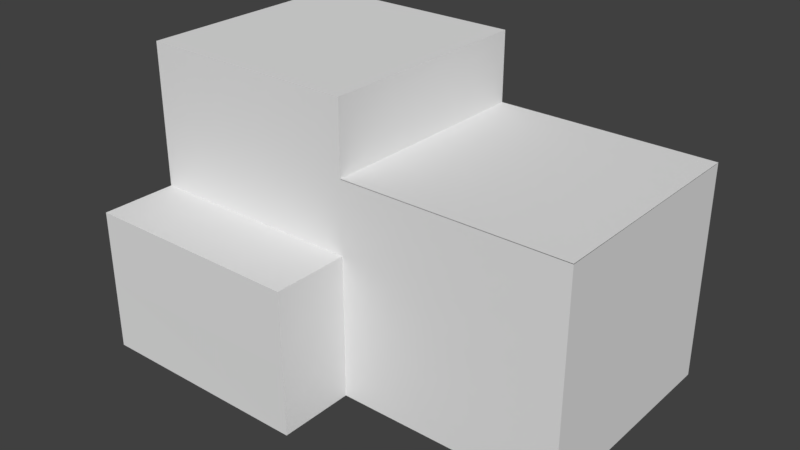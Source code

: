 # Source: diff_colors_containers4.blend  (saved by Blender 2.79.0; exported with 4.5.12 LTS)
import bpy
from mathutils import Matrix  # noqa: F401  (used for matrix-valued properties, if any)

bpy.ops.wm.read_factory_settings(use_empty=True)
scene = bpy.context.scene
scene.name = 'Scene'

# ---- collections
col_collection_1 = bpy.data.collections.new('Collection 1'); scene.collection.children.link(col_collection_1)

# ---- materials (node trees are filled in below, after node groups)
mat_cargos_mat = bpy.data.materials.new('cargos_mat')
mat_cargos_mat.alpha_threshold = 0.0
mat_cargos_mat.use_transparent_shadow = False
mat_cargos_mat.preview_render_type = 'FLAT'
mat_cargos_mat.roughness = 0.5
mat_cargos_mat.line_color = (0.0, 0.0, 0.0, 1.0)

# ---- material node trees

# ---- world
world_world = bpy.data.worlds.new('World'); scene.world = world_world
world_world.color = (0.05088, 0.05088, 0.05088)
world_world.use_sun_shadow = False
world_world.sun_shadow_jitter_overblur = 0.0
world_world.cycles.sampling_method = 'MANUAL'

# ---- meshes
me_cargos = bpy.data.meshes.new('cargos')
me_cargos.from_pydata([(0.4792, -0.955, -0.4559), (0.4792, -0.004716, -0.1496), (0.1536, -0.955, -0.1496), (0.4792, -0.9555, -0.1496), (0.4792, -0.955, -0.7624), (0.4792, -0.004716, -0.456), (0.1536, -0.955, -0.456), (0.1536, -0.955, -0.7622), (0.1534, -0.955, 0.4645), (0.1534, -0.955, 0.158), (0.1534, -0.004716, -0.4557), (-0.1731, -0.955, 0.4645), (-0.1731, -0.955, 0.158), (-0.4988, -0.955, 0.4643), (-0.4988, -0.955, -0.1488), (-0.1731, -0.9555, -0.1488), (-0.1731, -0.955, -0.762), (-0.4988, -0.955, -0.4557), (-0.1731, -0.9555, -0.4557), (-0.4989, -0.955, 0.158), (-0.8246, -0.955, 0.4643), (-0.8244, -0.004869, 0.4643), (-0.8246, -0.955, 0.1582), (-0.8246, -0.955, -0.1488), (-0.4989, -0.955, -0.762), (-0.8246, -0.955, -0.4557), (-0.8244, -0.955, -0.7618), (0.4764, -0.005493, -0.7614), (0.1524, -0.006592, -0.7619), (0.1527, -0.004803, 0.1578), (-0.173, -0.004803, 0.4641), (0.1527, -0.005325, 0.4641), (0.1527, -0.004803, -0.1487), (0.1527, 0.9455, 0.1576), (0.1527, 0.9455, -0.1485), (0.1527, 0.9455, -0.4555), (0.1527, 0.9455, -0.7624), (-0.1728, 0.9453, -0.7624), (-0.4989, -0.004803, 0.4642), (-0.1732, 0.9455, 0.1581), (-0.4987, 0.9453, 0.1581), (-0.1732, 0.9455, -0.149), (-0.4987, 0.9453, -0.149), (-0.1732, 0.9455, -0.4558), (-0.4987, 0.9453, -0.4558), (-0.4987, 0.9453, -0.7619), (-0.8239, 0.9453, 0.1581), (-0.8239, 0.9453, -0.149), (-0.8239, 0.9453, -0.4558), (-0.8238, 0.9453, -0.7619), (-0.173, -0.004798, 0.1596), (0.1527, -0.00532, 0.1596), (0.1527, 0.9455, 0.1596), (-0.1732, 0.9455, 0.1597), (-0.4988, 0.9453, 0.1597), (-0.8239, 0.9453, 0.1597), (-0.4989, -0.004798, 0.1597), (-0.8245, -0.004864, 0.1598)], [], [(3, 2, 6, 0), (31, 51, 50, 30), (43, 37, 45, 44), (1, 5, 10, 32), (1, 32, 2, 3), (6, 18, 16, 7), (9, 12, 15, 2), (19, 22, 23, 14), (18, 17, 24, 16), (8, 11, 12, 9), (33, 34, 41, 39), (17, 25, 26, 24), (42, 44, 48, 47), (0, 6, 7, 4), (8, 31, 30, 11), (11, 30, 38, 13), (20, 13, 38, 21), (41, 43, 44, 42), (35, 36, 37, 43), (39, 41, 42, 40), (11, 13, 19, 12), (29, 9, 2, 32), (1, 3, 0, 5), (34, 35, 43, 41), (13, 20, 22, 19), (8, 9, 29, 31), (12, 19, 14, 15), (2, 15, 18, 6), (34, 32, 10, 35), (36, 35, 10, 28), (15, 14, 17, 18), (44, 45, 49, 48), (40, 42, 47, 46), (14, 23, 25, 17), (29, 32, 34, 33), (0, 4, 27, 5), (10, 5, 27, 28), (52, 53, 50, 51), (54, 55, 57, 56), (54, 56, 50, 53), (30, 50, 56, 38), (38, 56, 57, 21), (21, 57, 55, 47, 48, 49, 26, 25, 23, 22, 20)])
_uv = me_cargos.uv_layers.new(name='UVTex')
_uv.uv.foreach_set('vector', [0.9981, 0.7507, 0.7243, 0.7507, 0.7243, 0.8719, 0.9981, 0.8719, 0.9985, 0.999, 0.9989, 0.872, 0.7258, 0.8719, 0.7258, 0.999, 0.7253, 0.1233, 0.7239, 0.2482, 0.9986, 0.248, 0.9997, 0.1233, 0.9994, 0.9992, 0.9994, 0.8717, 0.7266, 0.8718, 0.7261, 0.9995, 0.005343, 0.8771, 0.005413, 0.9965, 0.7204, 0.9962, 0.7209, 0.8771, 0.9992, 0.6216, 0.7251, 0.6215, 0.7252, 0.501, 0.9994, 0.501, 0.9986, 0.5005, 0.7236, 0.5005, 0.7227, 0.6233, 0.9979, 0.623, 0.7234, 0.3692, 0.9985, 0.3693, 0.9985, 0.2483, 0.7233, 0.2483, 0.7225, 0.7501, 0.9976, 0.7501, 0.9986, 0.8715, 0.7237, 0.8715, 0.9987, 0.8711, 0.7255, 0.8714, 0.7243, 0.7507, 0.9987, 0.7507, 0.9982, 0.9994, 0.9967, 0.8709, 0.7237, 0.8707, 0.7252, 0.9995, 0.9976, 0.7501, 0.7231, 0.7501, 0.7243, 0.8714, 0.9986, 0.8715, 0.9984, 0.7496, 0.9977, 0.6216, 0.7244, 0.6216, 0.7251, 0.7496, 0.9979, 0.000835, 0.726, 0.0008924, 0.726, 0.1216, 0.9979, 0.1216, 0.7203, 0.9965, 0.00574, 0.9968, 0.005343, 0.8773, 0.7204, 0.8773, 0.7188, 0.127, 0.003302, 0.127, 0.003302, 0.2469, 0.7188, 0.2468, 0.7182, 0.3757, 0.7182, 0.4957, 0.003135, 0.4958, 0.003188, 0.3756, 0.9995, 0.1229, 0.9983, 0.2482, 0.7239, 0.2482, 0.725, 0.123, 1.0, 0.3695, 1.0, 0.4978, 0.7281, 0.4978, 0.7278, 0.3694, 0.9999, 0.6221, 0.9999, 0.749, 0.7261, 0.749, 0.7261, 0.6221, 0.7248, 0.12, 0.9988, 0.1199, 1.0, 0.001345, 0.7261, 0.001345, 0.003638, 0.7487, 0.7207, 0.7488, 0.7207, 0.6268, 0.003638, 0.6271, 0.005606, 0.7508, 0.7219, 0.7508, 0.7215, 0.8732, 0.005606, 0.8731, 1.0, 0.4975, 1.0, 0.3695, 0.7278, 0.3694, 0.7278, 0.4973, 0.9979, 0.2482, 0.7229, 0.2482, 0.7237, 0.3697, 0.9986, 0.3698, 0.7215, 0.8733, 0.7214, 0.7508, 0.005606, 0.7508, 0.006133, 0.8732, 0.9986, 0.501, 0.7251, 0.501, 0.7252, 0.6215, 0.9986, 0.6215, 0.9983, 0.2485, 0.7263, 0.2484, 0.7259, 0.3689, 0.9979, 0.3689, 0.006828, 0.2502, 0.7196, 0.2495, 0.7196, 0.3717, 0.006828, 0.3724, 0.7188, 0.3732, 0.7188, 0.2534, 0.004235, 0.253, 0.003826, 0.374, 0.9979, 0.1216, 0.726, 0.1216, 0.726, 0.000835, 0.9979, 0.000835, 0.9987, 0.999, 0.9971, 0.871, 0.7247, 0.871, 0.7264, 0.999, 0.9987, 0.4979, 0.9996, 0.37, 0.7249, 0.37, 0.7239, 0.4979, 0.9975, 0.5004, 0.7216, 0.5004, 0.7225, 0.6234, 0.9984, 0.6234, 0.7185, 0.8742, 0.7185, 0.751, 0.006301, 0.7517, 0.006301, 0.8748, 0.7195, 0.1242, 0.719, 0.0005861, 0.007755, 0.001166, 0.007442, 0.1235, 0.9998, 0.1239, 0.7202, 0.1235, 0.7209, 0.0008562, 0.9995, 0.0009301, 0.002, 0.628, 0.002, 0.7486, 0.7225, 0.7485, 0.7229, 0.628, 0.7196, 0.876, 0.7195, 0.9979, 0.001453, 0.998, 0.002434, 0.8759, 0.7217, 0.7493, 0.72, 0.6258, 0.003302, 0.627, 0.002, 0.7486, 0.7226, 0.1221, 0.7229, 0.2478, 0.999, 0.2478, 0.9989, 0.1219, 0.9985, 0.3698, 0.9985, 0.4973, 0.7255, 0.4973, 0.7255, 0.3698, 0.0105, 0.3698, 0.02091, 0.5536, 0.004521, 1.001, 0.5481, 0.9965, 1.002, 0.9982, 0.9746, 0.8491, 0.9777, 0.7136, 0.9625, 0.5954, 0.9263, 0.3707, 0.6479, 0.3646, 0.2509, 0.3607])
_ca = me_cargos.color_attributes.new('Col', 'BYTE_COLOR', 'CORNER')
_ca.data.foreach_set('color', [1.0, 1.0, 1.0, 1.0, 1.0, 1.0, 1.0, 1.0, 1.0, 1.0, 1.0, 1.0, 1.0, 1.0, 1.0, 1.0, 1.0, 1.0, 1.0, 1.0, 1.0, 1.0, 1.0, 1.0, 1.0, 1.0, 1.0, 1.0, 1.0, 1.0, 1.0, 1.0, 1.0, 1.0, 1.0, 1.0, 1.0, 1.0, 1.0, 1.0, 1.0, 1.0, 1.0, 1.0, 1.0, 1.0, 1.0, 1.0, 1.0, 1.0, 1.0, 1.0, 1.0, 1.0, 1.0, 1.0, 1.0, 1.0, 1.0, 1.0, 1.0, 1.0, 1.0, 1.0, 1.0, 1.0, 1.0, 1.0, 1.0, 1.0, 1.0, 1.0, 1.0, 1.0, 1.0, 1.0, 1.0, 1.0, 1.0, 1.0, 1.0, 1.0, 1.0, 1.0, 1.0, 1.0, 1.0, 1.0, 1.0, 1.0, 1.0, 1.0, 1.0, 1.0, 1.0, 1.0, 1.0, 1.0, 1.0, 1.0, 1.0, 1.0, 1.0, 1.0, 1.0, 1.0, 1.0, 1.0, 1.0, 1.0, 1.0, 1.0, 1.0, 1.0, 1.0, 1.0, 1.0, 1.0, 1.0, 1.0, 1.0, 1.0, 1.0, 1.0, 1.0, 1.0, 1.0, 1.0, 1.0, 1.0, 1.0, 1.0, 1.0, 1.0, 1.0, 1.0, 1.0, 1.0, 1.0, 1.0, 1.0, 1.0, 1.0, 1.0, 1.0, 1.0, 1.0, 1.0, 1.0, 1.0, 1.0, 1.0, 1.0, 1.0, 1.0, 1.0, 1.0, 1.0, 1.0, 1.0, 1.0, 1.0, 1.0, 1.0, 1.0, 1.0, 1.0, 1.0, 1.0, 1.0, 1.0, 1.0, 1.0, 1.0, 1.0, 1.0, 1.0, 1.0, 1.0, 1.0, 1.0, 1.0, 1.0, 1.0, 1.0, 1.0, 1.0, 1.0, 1.0, 1.0, 1.0, 1.0, 1.0, 1.0, 1.0, 1.0, 1.0, 1.0, 1.0, 1.0, 1.0, 1.0, 1.0, 1.0, 1.0, 1.0, 1.0, 1.0, 1.0, 1.0, 1.0, 1.0, 1.0, 1.0, 1.0, 1.0, 1.0, 1.0, 1.0, 1.0, 1.0, 1.0, 1.0, 1.0, 1.0, 1.0, 1.0, 1.0, 1.0, 1.0, 1.0, 1.0, 1.0, 1.0, 1.0, 1.0, 1.0, 1.0, 1.0, 1.0, 1.0, 1.0, 1.0, 1.0, 1.0, 1.0, 1.0, 1.0, 1.0, 1.0, 1.0, 1.0, 1.0, 1.0, 1.0, 1.0, 1.0, 1.0, 1.0, 1.0, 1.0, 1.0, 1.0, 1.0, 1.0, 1.0, 1.0, 1.0, 1.0, 1.0, 1.0, 1.0, 1.0, 1.0, 1.0, 1.0, 1.0, 1.0, 1.0, 1.0, 1.0, 1.0, 1.0, 1.0, 1.0, 1.0, 1.0, 1.0, 1.0, 1.0, 1.0, 1.0, 1.0, 1.0, 1.0, 1.0, 1.0, 1.0, 1.0, 1.0, 1.0, 1.0, 1.0, 1.0, 1.0, 1.0, 1.0, 1.0, 1.0, 1.0, 1.0, 1.0, 1.0, 1.0, 1.0, 1.0, 1.0, 1.0, 1.0, 1.0, 1.0, 1.0, 1.0, 1.0, 1.0, 1.0, 1.0, 1.0, 1.0, 1.0, 1.0, 1.0, 1.0, 1.0, 1.0, 1.0, 1.0, 1.0, 1.0, 1.0, 1.0, 1.0, 1.0, 1.0, 1.0, 1.0, 1.0, 1.0, 1.0, 1.0, 1.0, 1.0, 1.0, 1.0, 1.0, 1.0, 1.0, 1.0, 1.0, 1.0, 1.0, 1.0, 1.0, 1.0, 1.0, 1.0, 1.0, 1.0, 1.0, 1.0, 1.0, 1.0, 1.0, 1.0, 1.0, 1.0, 1.0, 1.0, 1.0, 1.0, 1.0, 1.0, 1.0, 1.0, 1.0, 1.0, 1.0, 1.0, 1.0, 1.0, 1.0, 1.0, 1.0, 1.0, 1.0, 1.0, 1.0, 1.0, 1.0, 1.0, 1.0, 1.0, 1.0, 1.0, 1.0, 1.0, 1.0, 1.0, 1.0, 1.0, 1.0, 1.0, 1.0, 1.0, 1.0, 1.0, 1.0, 1.0, 1.0, 1.0, 1.0, 1.0, 1.0, 1.0, 1.0, 1.0, 1.0, 1.0, 1.0, 1.0, 1.0, 1.0, 1.0, 1.0, 1.0, 1.0, 1.0, 1.0, 1.0, 1.0, 1.0, 1.0, 1.0, 1.0, 1.0, 1.0, 1.0, 1.0, 1.0, 1.0, 1.0, 1.0, 1.0, 1.0, 1.0, 1.0, 1.0, 1.0, 1.0, 1.0, 1.0, 1.0, 1.0, 1.0, 1.0, 1.0, 1.0, 1.0, 1.0, 1.0, 1.0, 1.0, 1.0, 1.0, 1.0, 1.0, 1.0, 1.0, 1.0, 1.0, 1.0, 1.0, 1.0, 1.0, 1.0, 1.0, 1.0, 1.0, 1.0, 1.0, 1.0, 1.0, 1.0, 1.0, 1.0, 1.0, 1.0, 1.0, 1.0, 1.0, 1.0, 1.0, 1.0, 1.0, 1.0, 1.0, 1.0, 1.0, 1.0, 1.0, 1.0, 1.0, 1.0, 1.0, 1.0, 1.0, 1.0, 1.0, 1.0, 1.0, 1.0, 1.0, 1.0, 1.0, 1.0, 1.0, 1.0, 1.0, 1.0, 1.0, 1.0, 1.0, 1.0, 1.0, 1.0, 1.0, 1.0, 1.0, 1.0, 1.0, 1.0, 1.0, 1.0, 1.0, 1.0, 1.0, 1.0, 1.0, 1.0, 1.0, 1.0, 1.0, 1.0, 1.0, 1.0, 1.0, 1.0, 1.0, 1.0, 1.0, 1.0, 1.0, 1.0, 1.0, 1.0, 1.0, 1.0, 1.0, 1.0, 1.0, 1.0, 1.0, 1.0, 1.0, 1.0, 1.0, 1.0, 1.0, 1.0, 1.0, 1.0, 1.0, 1.0, 1.0, 1.0, 1.0, 1.0, 1.0, 1.0, 1.0, 1.0, 1.0, 1.0, 1.0, 1.0, 1.0, 1.0, 1.0, 1.0, 1.0, 1.0, 1.0, 1.0, 1.0, 1.0, 1.0, 1.0, 1.0, 1.0, 1.0, 1.0, 1.0, 1.0, 1.0, 1.0, 1.0, 1.0, 1.0, 1.0, 1.0, 1.0, 1.0, 1.0, 1.0, 1.0, 1.0, 1.0, 1.0, 1.0, 1.0, 1.0, 1.0, 1.0, 1.0, 1.0, 1.0, 1.0, 1.0, 1.0, 1.0, 1.0, 1.0, 1.0, 1.0, 1.0, 1.0, 1.0, 1.0, 1.0, 1.0, 1.0, 1.0, 1.0, 1.0, 1.0, 1.0, 1.0, 1.0, 1.0, 1.0, 1.0, 1.0, 1.0, 1.0, 1.0, 1.0, 1.0, 1.0, 1.0, 1.0, 1.0, 1.0, 1.0, 1.0, 1.0, 1.0, 1.0, 1.0, 1.0, 1.0, 1.0, 1.0, 1.0, 1.0, 1.0, 1.0, 1.0, 1.0, 1.0, 1.0, 1.0, 1.0, 1.0, 1.0, 1.0, 1.0, 1.0, 1.0, 1.0, 1.0, 1.0, 1.0, 1.0, 1.0, 1.0, 1.0, 1.0, 1.0, 1.0, 1.0, 1.0, 1.0, 1.0, 1.0, 1.0, 1.0])
me_cargos.materials.append(mat_cargos_mat)
me_cargos.use_remesh_preserve_volume = False
me_cargos.use_remesh_preserve_attributes = False
me_cargos.use_mirror_vertex_groups = False
me_cargos.update()

# ---- objects
ob_cargos = bpy.data.objects.new('cargos', me_cargos)

# ---- transforms, parenting, visibility, modifiers, constraints
ob_cargos.location = (-0.1057, -1.036, 6.246)
ob_cargos.rotation_euler = (0.0, -0.0, -1.571)
ob_cargos.scale = (7.841, 7.841, 7.841)
ob_cargos.lock_rotations_4d = False
ob_cargos.empty_display_type = 'ARROWS'
ob_cargos.lineart.crease_threshold = 0.0

# ---- collection membership
col_collection_1.objects.link(ob_cargos)

# ---- scene / render settings (as saved in the file)
scene.frame_start = 1; scene.frame_end = 250; scene.frame_set(1)
scene.render.engine = 'BLENDER_EEVEE_NEXT'
scene.render.resolution_percentage = 50
scene.render.dither_intensity = 0.0
scene.cycles.use_denoising = False
scene.cycles.samples = 128
scene.cycles.sampling_pattern = 'TABULATED_SOBOL'
scene.cycles.light_sampling_threshold = 0.0
scene.cycles.use_adaptive_sampling = False
scene.cycles.use_light_tree = False
scene.cycles.blur_glossy = 0.0
scene.cycles.sample_clamp_indirect = 0.0
scene.view_settings.view_transform = 'Standard'
bpy.context.view_layer.update()

# ---- added for rendering (the .blend has no active camera and no usable light): camera, sun
cam_auto = bpy.data.cameras.new('AutoCamera')
cam_auto.lens = 50.0
cam_auto.sensor_width = 36.0
cam_auto.clip_end = 1000.0
ob_auto_camera = bpy.data.objects.new('AutoCamera', cam_auto)
scene.collection.objects.link(ob_auto_camera)
ob_auto_camera.location = (18.8001, -22.4162, 20.2345)
ob_auto_camera.rotation_euler = (1.09748, -7.21219e-08, 0.694738)
scene.camera = ob_auto_camera
light_auto_sun = bpy.data.lights.new('AutoSun', 'SUN')
light_auto_sun.energy = 3.0
light_auto_sun.angle = 0.0523599
ob_auto_sun = bpy.data.objects.new('AutoSun', light_auto_sun)
scene.collection.objects.link(ob_auto_sun)
ob_auto_sun.rotation_euler = (0.872665, 0.174533, 0.523599)
bpy.context.view_layer.update()

